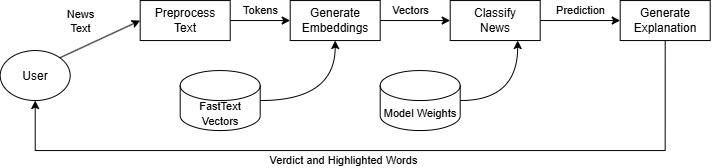

The diagram above was exported from draw.io. Its source (the exported page's mxGraphModel, read from the mxfile embedded in the PNG):
<mxGraphModel dx="754" dy="412" grid="1" gridSize="10" guides="1" tooltips="1" connect="1" arrows="1" fold="1" page="1" pageScale="1" pageWidth="850" pageHeight="1100" math="0" shadow="0">
  <root>
    <mxCell id="0" />
    <mxCell id="1" parent="0" />
    <mxCell id="uriJBZ5K5od4tklBUmd9-8" edge="1" parent="1" source="uriJBZ5K5od4tklBUmd9-3" style="rounded=0;orthogonalLoop=1;jettySize=auto;html=1;exitX=1;exitY=0;exitDx=0;exitDy=0;entryX=0;entryY=0.5;entryDx=0;entryDy=0;" target="uriJBZ5K5od4tklBUmd9-4">
      <mxGeometry relative="1" as="geometry" />
    </mxCell>
    <mxCell id="uriJBZ5K5od4tklBUmd9-14" connectable="0" parent="uriJBZ5K5od4tklBUmd9-8" style="edgeLabel;html=1;align=center;verticalAlign=middle;resizable=0;points=[];" value="News&lt;div&gt;Text&lt;/div&gt;" vertex="1">
      <mxGeometry relative="1" x="-0.2134" y="-1" as="geometry">
        <mxPoint x="-12" y="-23" as="offset" />
      </mxGeometry>
    </mxCell>
    <mxCell id="uriJBZ5K5od4tklBUmd9-3" parent="1" style="ellipse;whiteSpace=wrap;html=1;shapeInside=1;" value="User" vertex="1">
      <mxGeometry height="50" width="70" x="20" y="350" as="geometry" />
    </mxCell>
    <mxCell id="uriJBZ5K5od4tklBUmd9-9" edge="1" parent="1" source="uriJBZ5K5od4tklBUmd9-4" style="edgeStyle=orthogonalEdgeStyle;rounded=0;orthogonalLoop=1;jettySize=auto;html=1;exitX=1;exitY=0.5;exitDx=0;exitDy=0;" target="uriJBZ5K5od4tklBUmd9-5">
      <mxGeometry relative="1" as="geometry" />
    </mxCell>
    <mxCell id="uriJBZ5K5od4tklBUmd9-15" connectable="0" parent="uriJBZ5K5od4tklBUmd9-9" style="edgeLabel;html=1;align=center;verticalAlign=middle;resizable=0;points=[];" value="Tokens" vertex="1">
      <mxGeometry relative="1" x="-0.2598" as="geometry">
        <mxPoint x="8" y="-10" as="offset" />
      </mxGeometry>
    </mxCell>
    <mxCell id="uriJBZ5K5od4tklBUmd9-16" connectable="0" parent="uriJBZ5K5od4tklBUmd9-9" style="edgeLabel;html=1;align=center;verticalAlign=middle;resizable=0;points=[];" value="Vectors" vertex="1">
      <mxGeometry relative="1" x="-0.2598" as="geometry">
        <mxPoint x="158" y="-10" as="offset" />
      </mxGeometry>
    </mxCell>
    <mxCell id="uriJBZ5K5od4tklBUmd9-17" connectable="0" parent="uriJBZ5K5od4tklBUmd9-9" style="edgeLabel;html=1;align=center;verticalAlign=middle;resizable=0;points=[];" value="Prediction" vertex="1">
      <mxGeometry relative="1" x="-0.2598" as="geometry">
        <mxPoint x="328" y="-10" as="offset" />
      </mxGeometry>
    </mxCell>
    <mxCell id="uriJBZ5K5od4tklBUmd9-4" parent="1" style="rounded=0;whiteSpace=wrap;html=1;" value="Preprocess&lt;br&gt;Text" vertex="1">
      <mxGeometry height="40" width="90" x="160" y="300" as="geometry" />
    </mxCell>
    <mxCell id="uriJBZ5K5od4tklBUmd9-10" edge="1" parent="1" source="uriJBZ5K5od4tklBUmd9-5" style="edgeStyle=orthogonalEdgeStyle;rounded=0;orthogonalLoop=1;jettySize=auto;html=1;exitX=1;exitY=0.5;exitDx=0;exitDy=0;entryX=0;entryY=0.5;entryDx=0;entryDy=0;" target="uriJBZ5K5od4tklBUmd9-6">
      <mxGeometry relative="1" as="geometry" />
    </mxCell>
    <mxCell id="uriJBZ5K5od4tklBUmd9-5" parent="1" style="rounded=0;whiteSpace=wrap;html=1;" value="Generate&lt;div&gt;Embeddings&lt;/div&gt;" vertex="1">
      <mxGeometry height="40" width="90" x="310" y="300" as="geometry" />
    </mxCell>
    <mxCell id="uriJBZ5K5od4tklBUmd9-11" edge="1" parent="1" source="uriJBZ5K5od4tklBUmd9-6" style="edgeStyle=orthogonalEdgeStyle;rounded=0;orthogonalLoop=1;jettySize=auto;html=1;exitX=1;exitY=0.5;exitDx=0;exitDy=0;entryX=0;entryY=0.5;entryDx=0;entryDy=0;" target="uriJBZ5K5od4tklBUmd9-7">
      <mxGeometry relative="1" as="geometry" />
    </mxCell>
    <mxCell id="uriJBZ5K5od4tklBUmd9-6" parent="1" style="rounded=0;whiteSpace=wrap;html=1;" value="Classify&lt;div&gt;News&lt;/div&gt;" vertex="1">
      <mxGeometry height="40" width="90" x="470" y="300" as="geometry" />
    </mxCell>
    <mxCell id="uriJBZ5K5od4tklBUmd9-12" edge="1" parent="1" source="uriJBZ5K5od4tklBUmd9-7" style="edgeStyle=orthogonalEdgeStyle;rounded=0;orthogonalLoop=1;jettySize=auto;html=1;exitX=0.5;exitY=1;exitDx=0;exitDy=0;entryX=0.5;entryY=1;entryDx=0;entryDy=0;" target="uriJBZ5K5od4tklBUmd9-3">
      <mxGeometry relative="1" as="geometry">
        <Array as="points">
          <mxPoint x="684.97" y="450" />
          <mxPoint x="55.03" y="450" />
        </Array>
      </mxGeometry>
    </mxCell>
    <mxCell id="uriJBZ5K5od4tklBUmd9-13" connectable="0" parent="uriJBZ5K5od4tklBUmd9-12" style="edgeLabel;html=1;align=center;verticalAlign=middle;resizable=0;points=[];" value="Verdict and Highlighted Words" vertex="1">
      <mxGeometry relative="1" x="0.062" y="2" as="geometry">
        <mxPoint x="-13" y="8" as="offset" />
      </mxGeometry>
    </mxCell>
    <mxCell id="uriJBZ5K5od4tklBUmd9-7" parent="1" style="rounded=0;whiteSpace=wrap;html=1;" value="&lt;div&gt;Generate&lt;/div&gt;&lt;div&gt;Explanation&lt;/div&gt;" vertex="1">
      <mxGeometry height="40" width="90" x="640" y="300" as="geometry" />
    </mxCell>
    <mxCell id="uriJBZ5K5od4tklBUmd9-18" parent="1" style="shape=cylinder3;whiteSpace=wrap;html=1;boundedLbl=1;backgroundOutline=1;size=15;" value="&lt;font style=&quot;font-size: 11px;&quot;&gt;FastText Vectors&lt;/font&gt;" vertex="1">
      <mxGeometry height="60" width="80" x="200" y="370" as="geometry" />
    </mxCell>
    <mxCell id="uriJBZ5K5od4tklBUmd9-19" edge="1" parent="1" source="uriJBZ5K5od4tklBUmd9-5" style="edgeStyle=orthogonalEdgeStyle;rounded=0;orthogonalLoop=1;jettySize=auto;html=1;exitX=0.5;exitY=1;exitDx=0;exitDy=0;entryX=1;entryY=0.5;entryDx=0;entryDy=0;entryPerimeter=0;startArrow=classic;startFill=1;endArrow=none;endFill=0;curved=1;" target="uriJBZ5K5od4tklBUmd9-18">
      <mxGeometry relative="1" as="geometry" />
    </mxCell>
    <mxCell id="uriJBZ5K5od4tklBUmd9-22" edge="1" parent="1" source="uriJBZ5K5od4tklBUmd9-20" style="edgeStyle=orthogonalEdgeStyle;rounded=0;orthogonalLoop=1;jettySize=auto;html=1;exitX=1;exitY=0.5;exitDx=0;exitDy=0;exitPerimeter=0;entryX=0.75;entryY=1;entryDx=0;entryDy=0;curved=1;" target="uriJBZ5K5od4tklBUmd9-6">
      <mxGeometry relative="1" as="geometry" />
    </mxCell>
    <mxCell id="uriJBZ5K5od4tklBUmd9-20" parent="1" style="shape=cylinder3;whiteSpace=wrap;html=1;boundedLbl=1;backgroundOutline=1;size=15;" value="&lt;font style=&quot;font-size: 11px;&quot;&gt;Model Weights&lt;/font&gt;" vertex="1">
      <mxGeometry height="60" width="80" x="400" y="370" as="geometry" />
    </mxCell>
  </root>
</mxGraphModel>